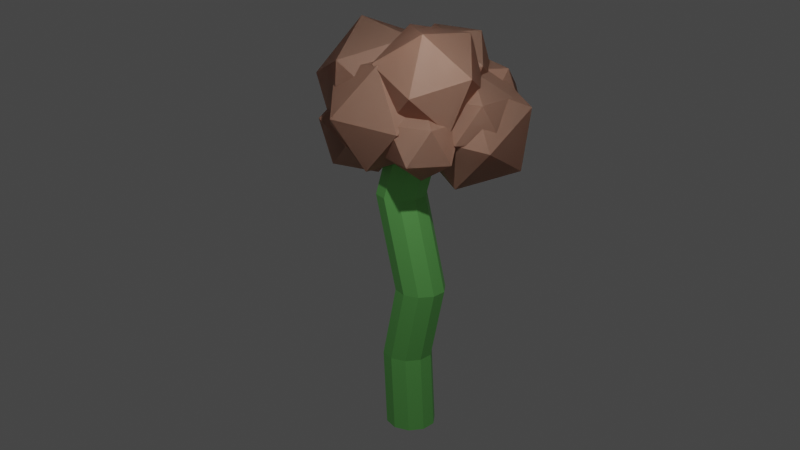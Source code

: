 # Source: tree3.blend  (saved by Blender 3.6.11; exported with 4.5.12 LTS)
import bpy
from mathutils import Matrix  # noqa: F401  (used for matrix-valued properties, if any)

bpy.ops.wm.read_factory_settings(use_empty=True)
scene = bpy.context.scene
scene.name = 'Scene'

# ---- collections
col_collection = bpy.data.collections.new('Collection'); scene.collection.children.link(col_collection)

# ---- materials (node trees are filled in below, after node groups)
mat_material_001 = bpy.data.materials.new('Material.001')
mat_material_001.use_transparent_shadow = False
mat_material_002 = bpy.data.materials.new('Material.002')
mat_material_002.use_transparent_shadow = False

# ---- material node trees
mat_material_001.use_nodes = True; mat_material_001.node_tree.nodes.clear()
_N = mat_material_001.node_tree.nodes; _L = mat_material_001.node_tree.links
n0 = _N.new('ShaderNodeBsdfPrincipled'); n0.name = 'Principled BSDF'; n0.location = (10, 300)
n0.distribution = 'GGX'
n0.subsurface_method = 'RANDOM_WALK_SKIN'
n0.inputs[0].default_value = (0.2513, 0.8, 0.194, 1.0)
n0.inputs[3].default_value = 1.45
n0.inputs[27].default_value = (0.0, 0.0, 0.0, 1.0)
n0.inputs[28].default_value = 1.0
n1 = _N.new('ShaderNodeOutputMaterial'); n1.name = 'Material Output'; n1.location = (300, 300)
_L.new(n0.outputs[0], n1.inputs[0])
n1.is_active_output = True
mat_material_002.use_nodes = True; mat_material_002.node_tree.nodes.clear()
_N = mat_material_002.node_tree.nodes; _L = mat_material_002.node_tree.links
n0 = _N.new('ShaderNodeBsdfPrincipled'); n0.name = 'Principled BSDF'; n0.location = (10, 300)
n0.distribution = 'GGX'
n0.subsurface_method = 'RANDOM_WALK_SKIN'
n0.inputs[0].default_value = (0.8, 0.4906, 0.3606, 1.0)
n0.inputs[3].default_value = 1.45
n0.inputs[27].default_value = (0.0, 0.0, 0.0, 1.0)
n0.inputs[28].default_value = 1.0
n1 = _N.new('ShaderNodeOutputMaterial'); n1.name = 'Material Output'; n1.location = (300, 300)
_L.new(n0.outputs[0], n1.inputs[0])
n1.is_active_output = True

# ---- world
world_world = bpy.data.worlds.new('World'); scene.world = world_world
world_world.use_nodes = True; world_world.node_tree.nodes.clear()
_N = world_world.node_tree.nodes; _L = world_world.node_tree.links
n0 = _N.new('ShaderNodeOutputWorld'); n0.name = 'World Output'; n0.location = (300, 300)
n1 = _N.new('ShaderNodeBackground'); n1.name = 'Background'; n1.location = (10, 300)
n1.inputs[0].default_value = (0.05088, 0.05088, 0.05088, 1.0)
_L.new(n1.outputs[0], n0.inputs[0])
n0.is_active_output = True
world_world.color = (0.05088, 0.05088, 0.05088)
world_world.use_sun_shadow = False
world_world.sun_shadow_jitter_overblur = 0.0

# ---- cameras
cam_camera = bpy.data.cameras.new('Camera')
cam_camera.clip_end = 100.0
cam_camera.ortho_scale = 7.314

# ---- lights
light_light = bpy.data.lights.new('Light', 'POINT')
light_light.transmission_factor = 0.0
light_light.energy = 1000.0
light_light.shadow_soft_size = 0.1
light_light.shadow_maximum_resolution = 0.006
light_light.use_absolute_resolution = True

# ---- meshes
me_cylinder = bpy.data.meshes.new('Cylinder')
me_cylinder.from_pydata([(-0.2041, 0.8283, -12.69), (-0.2041, 0.8283, -0.7957), (0.3837, 0.6374, -12.69), (0.3837, 0.6374, -0.7957), (0.747, 0.1374, -12.69), (0.747, 0.1374, -0.7957), (0.747, -0.4807, -12.69), (0.747, -0.4807, -0.7957), (0.3837, -0.9807, -12.69), (0.3837, -0.9807, -0.7957), (-0.2041, -1.172, -12.69), (-0.2041, -1.172, -0.7957), (-0.7919, -0.9807, -12.69), (-0.7919, -0.9807, -0.7957), (-1.155, -0.4807, -12.69), (-1.155, -0.4807, -0.7957), (-1.155, 0.1374, -12.69), (-1.155, 0.1374, -0.7957), (-0.7919, 0.6374, -12.69), (-0.7919, 0.6374, -0.7957), (-0.4044, 1.152, -9.743), (0.1007, 0.7253, -6.77), (-0.7209, 1.043, -2.974), (-0.1332, 0.8525, -2.974), (0.6884, 0.5343, -6.77), (0.1833, 0.9613, -9.743), (0.2301, 0.3525, -2.974), (1.052, 0.03435, -6.77), (0.5466, 0.4613, -9.743), (0.2301, -0.2656, -2.974), (1.052, -0.5837, -6.77), (0.5466, -0.1567, -9.743), (-0.1332, -0.7656, -2.974), (0.6884, -1.084, -6.77), (0.1833, -0.6567, -9.743), (-0.7209, -0.9566, -2.974), (0.1007, -1.275, -6.77), (-0.4044, -0.8477, -9.743), (-1.309, -0.7656, -2.974), (-0.4871, -1.084, -6.77), (-0.9922, -0.6567, -9.743), (-1.672, -0.2656, -2.974), (-0.8504, -0.5837, -6.77), (-1.355, -0.1567, -9.743), (-1.672, 0.3525, -2.974), (-0.8504, 0.03435, -6.77), (-1.355, 0.4613, -9.743), (-1.309, 0.8525, -2.974), (-0.4871, 0.5343, -6.77), (-0.9922, 0.9613, -9.743), (0.1569, -1.69, 1.226), (-0.973, -0.8693, 0.3628), (0.5885, -0.3619, 0.3628), (1.554, -1.69, 0.3628), (0.5885, -3.019, 0.3628), (-0.973, -2.511, 0.3628), (-0.2746, -0.3619, -1.034), (1.287, -0.8693, -1.034), (1.287, -2.511, -1.034), (-0.2746, -3.019, -1.034), (-1.24, -1.69, -1.034), (0.1569, -1.69, -1.897), (1.839, -0.8517, -1.305), (3.056, -1.736, -0.3751), (1.374, -2.282, -0.3751), (0.335, -0.8517, -0.3751), (1.374, 0.5787, -0.3751), (3.056, 0.03232, -0.3751), (2.304, -2.282, 1.129), (0.6222, -1.736, 1.129), (0.6222, 0.03232, 1.129), (2.304, 0.5787, 1.129), (3.343, -0.8517, 1.129), (1.839, -0.8517, 2.058), (1.634, -0.6645, -0.5092), (0.6176, -2.428, 0.5452), (-0.5123, -1.248, -1.063), (0.05601, 0.9629, -0.85), (1.537, 1.149, 0.89), (1.884, -0.9467, 1.752), (-1.589, -1.891, 0.856), (-1.936, 0.2051, -0.006277), (-0.6698, 1.686, 1.201), (0.4601, 0.5063, 2.809), (-0.1083, -1.704, 2.596), (-1.687, -0.0771, 2.255), (2.812, 2.28, -1.339), (3.897, 0.559, -0.2815), (2.12, 0.1181, -1.661), (0.5735, 1.787, -1.38), (1.395, 3.259, 0.1741), (3.449, 2.5, 0.8528), (2.329, -0.9976, 0.3306), (0.275, -0.2387, -0.3481), (-0.1733, 1.702, 0.7862), (1.604, 2.143, 2.166), (3.15, 0.4746, 1.884), (0.9117, -0.01839, 1.843), (0.5378, 0.6899, -0.7303), (-0.5517, -0.184, 0.4603), (-1.239, 1.136, -0.6143), (0.02905, 2.453, -0.7762), (1.5, 1.947, 0.1984), (1.141, 0.3175, 0.9626), (-1.734, 1.039, 1.15), (-1.375, 2.668, 0.3862), (0.3177, 3.17, 0.8885), (1.005, 1.85, 1.963), (-0.2631, 0.533, 2.125), (-0.7718, 2.296, 2.079), (-0.06033, 2.428, -0.1354), (1.082, 0.06404, 0.8767), (-0.6552, -0.04708, -1.334), (-2.696, 1.848, -0.933), (-2.22, 3.131, 1.526), (0.1147, 2.028, 2.644), (-0.8478, -1.977, 0.7046), (-3.182, -0.874, -0.4138), (-4.149, 1.09, 1.354), (-2.412, 1.201, 3.565), (-0.3719, -0.6942, 3.163), (-3.007, -1.274, 2.366), (0.5014, -0.8237, -1.096), (-0.6344, -2.793, 0.082), (-1.896, -1.475, -1.714), (-1.262, 0.9938, -1.476), (0.3927, 1.202, 0.467), (0.7803, -1.139, 1.43), (-3.099, -2.193, 0.4291), (-3.487, 0.1474, -0.5339), (-2.072, 1.802, 0.8141), (-0.8102, 0.4839, 2.61), (-1.445, -1.985, 2.372), (-3.208, -0.1677, 1.992), (1.171, -2.224, 0.03675), (-0.1902, -3.316, 1.524), (-1.049, -1.667, 0.1817), (0.5352, -0.02188, -0.02047), (2.372, -0.6535, 1.197), (1.924, -2.689, 2.151), (-1.667, -1.788, 2.386), (-1.218, 0.2473, 1.432), (0.8957, 0.8738, 2.059), (1.754, -0.7747, 3.401), (0.1703, -2.42, 3.603), (-0.4652, -0.2179, 3.546), (1.625, -0.2968, 0.4861), (0.5311, -1.174, 1.682), (-0.1589, 0.1508, 0.6027), (1.114, 1.473, 0.4401), (2.591, 0.9655, 1.419), (2.23, -0.6707, 2.186), (-0.6558, 0.05341, 2.375), (-0.2955, 1.69, 1.607), (1.404, 2.193, 2.112), (2.094, 0.8682, 3.191), (0.8209, -0.4543, 3.353), (0.31, 1.316, 3.307), (-1.509, -0.8612, -1.896), (-2.607, -1.742, -0.6959), (-3.299, -0.412, -1.779), (-2.021, 0.9152, -1.942), (-0.5394, 0.4057, -0.9598), (-0.9011, -1.236, -0.1898), (-3.798, -0.5097, -0.0005188), (-3.436, 1.132, -0.7706), (-1.731, 1.638, -0.2644), (-1.038, 0.3079, 0.8184), (-2.316, -1.019, 0.9815), (-2.828, 0.7571, 0.9354), (-0.3292, -0.01284, -1.934), (-1.427, -0.8935, -0.7342), (-2.119, 0.4363, -1.817), (-0.8419, 1.764, -1.98), (0.6401, 1.254, -0.9981), (0.2785, -0.3881, -0.2281), (-2.618, 0.3386, -0.03887), (-2.257, 1.981, -0.8089), (-0.551, 2.486, -0.3028), (0.1414, 1.156, 0.7801), (-1.136, -0.171, 0.9432), (-1.649, 1.605, 0.897), (3.776, -0.4253, -1.775), (2.64, -2.395, -0.5976), (1.378, -1.077, -2.394), (2.013, 1.392, -2.156), (3.667, 1.6, -0.2126), (4.055, -0.7404, 0.7505), (0.175, -1.795, -0.2505), (-0.2126, 0.5459, -1.214), (1.202, 2.2, 0.1345), (2.464, 0.8824, 1.931), (1.829, -1.587, 1.693), (0.06631, 0.2308, 1.312), (0.5885, -0.3619, 0.3628), (0.1569, -1.69, 1.226), (-0.973, -0.8693, 0.3628), (-0.973, -2.511, 0.3628), (1.554, -1.69, 0.3628), (0.5885, -3.019, 0.3628), (-1.24, -1.69, -1.034), (-0.2746, -0.3619, -1.034), (1.287, -0.8693, -1.034), (1.287, -2.511, -1.034), (-0.2746, -3.019, -1.034), (0.1569, -1.69, -1.897), (1.374, -2.282, -0.3751), (1.839, -0.8517, -1.305), (3.056, -1.736, -0.3751), (3.056, 0.03232, -0.3751), (0.335, -0.8517, -0.3751), (1.374, 0.5787, -0.3751), (3.343, -0.8517, 1.129), (2.304, -2.282, 1.129), (0.6222, -1.736, 1.129), (0.6222, 0.03232, 1.129), (2.304, 0.5787, 1.129), (1.839, -0.8517, 2.058), (-0.5123, -1.248, -1.063), (1.634, -0.6645, -0.5092), (0.6176, -2.428, 0.5452), (1.884, -0.9467, 1.752), (0.05601, 0.9629, -0.85), (1.537, 1.149, 0.89), (-0.1083, -1.704, 2.596), (-1.589, -1.891, 0.856), (-1.936, 0.2051, -0.006277), (-0.6698, 1.686, 1.201), (0.4601, 0.5063, 2.809), (-1.687, -0.0771, 2.255), (2.12, 0.1181, -1.661), (2.812, 2.28, -1.339), (3.897, 0.559, -0.2815), (3.449, 2.5, 0.8528), (0.5735, 1.787, -1.38), (1.395, 3.259, 0.1741), (3.15, 0.4746, 1.884), (2.329, -0.9976, 0.3306), (0.275, -0.2387, -0.3481), (-0.1733, 1.702, 0.7862), (1.604, 2.143, 2.166), (0.9117, -0.01839, 1.843), (-1.239, 1.136, -0.6143), (0.5378, 0.6899, -0.7303), (-0.5517, -0.184, 0.4603), (1.141, 0.3175, 0.9626), (0.02905, 2.453, -0.7762), (1.5, 1.947, 0.1984), (-0.2631, 0.533, 2.125), (-1.734, 1.039, 1.15), (-1.375, 2.668, 0.3862), (0.3177, 3.17, 0.8885), (1.005, 1.85, 1.963), (-0.7718, 2.296, 2.079), (-0.6552, -0.04708, -1.334), (-0.06033, 2.428, -0.1354), (1.082, 0.06404, 0.8767), (0.1147, 2.028, 2.644), (-2.696, 1.848, -0.933), (-2.22, 3.131, 1.526), (-0.3719, -0.6942, 3.163), (-0.8478, -1.977, 0.7046), (-3.182, -0.874, -0.4138), (-4.149, 1.09, 1.354), (-2.412, 1.201, 3.565), (-3.007, -1.274, 2.366), (-1.896, -1.475, -1.714), (0.5014, -0.8237, -1.096), (-0.6344, -2.793, 0.082), (0.7803, -1.139, 1.43), (-1.262, 0.9938, -1.476), (0.3927, 1.202, 0.467), (-1.445, -1.985, 2.372), (-3.099, -2.193, 0.4291), (-3.487, 0.1474, -0.5339), (-2.072, 1.802, 0.8141), (-0.8102, 0.4839, 2.61), (-3.208, -0.1677, 1.992), (-1.049, -1.667, 0.1817), (1.171, -2.224, 0.03675), (-0.1902, -3.316, 1.524), (1.924, -2.689, 2.151), (0.5352, -0.02188, -0.02047), (2.372, -0.6535, 1.197), (0.1703, -2.42, 3.603), (-1.667, -1.788, 2.386), (-1.218, 0.2473, 1.432), (0.8957, 0.8738, 2.059), (1.754, -0.7747, 3.401), (-0.4652, -0.2179, 3.546), (-0.1589, 0.1508, 0.6027), (1.625, -0.2968, 0.4861), (0.5311, -1.174, 1.682), (2.23, -0.6707, 2.186), (1.114, 1.473, 0.4401), (2.591, 0.9655, 1.419), (0.8209, -0.4543, 3.353), (-0.6558, 0.05341, 2.375), (-0.2955, 1.69, 1.607), (1.404, 2.193, 2.112), (2.094, 0.8682, 3.191), (0.31, 1.316, 3.307), (-3.299, -0.412, -1.779), (-1.509, -0.8612, -1.896), (-2.607, -1.742, -0.6959), (-0.9011, -1.236, -0.1898), (-2.021, 0.9152, -1.942), (-0.5394, 0.4057, -0.9598), (-2.316, -1.019, 0.9815), (-3.798, -0.5097, -0.0005188), (-3.436, 1.132, -0.7706), (-1.731, 1.638, -0.2644), (-1.038, 0.3079, 0.8184), (-2.828, 0.7571, 0.9354), (-2.119, 0.4363, -1.817), (-0.3292, -0.01284, -1.934), (-1.427, -0.8935, -0.7342), (0.2785, -0.3881, -0.2281), (-0.8419, 1.764, -1.98), (0.6401, 1.254, -0.9981), (-1.136, -0.171, 0.9432), (-2.618, 0.3386, -0.03887), (-2.257, 1.981, -0.8089), (-0.551, 2.486, -0.3028), (0.1414, 1.156, 0.7801), (-1.649, 1.605, 0.897), (1.378, -1.077, -2.394), (3.776, -0.4253, -1.775), (2.64, -2.395, -0.5976), (4.055, -0.7404, 0.7505), (2.013, 1.392, -2.156), (3.667, 1.6, -0.2126), (1.829, -1.587, 1.693), (0.175, -1.795, -0.2505), (-0.2126, 0.5459, -1.214), (1.202, 2.2, 0.1345), (2.464, 0.8824, 1.931), (0.06631, 0.2308, 1.312)], [], [(22, 1, 3, 23), (23, 3, 5, 26), (26, 5, 7, 29), (29, 7, 9, 32), (32, 9, 11, 35), (35, 11, 13, 38), (38, 13, 15, 41), (41, 15, 17, 44), (3, 1, 19, 17, 15, 13, 11, 9, 7, 5), (44, 17, 19, 47), (47, 19, 1, 22), (0, 2, 4, 6, 8, 10, 12, 14, 16, 18), (18, 49, 20, 0), (49, 48, 21, 20), (48, 47, 22, 21), (16, 46, 49, 18), (46, 45, 48, 49), (45, 44, 47, 48), (14, 43, 46, 16), (43, 42, 45, 46), (42, 41, 44, 45), (12, 40, 43, 14), (40, 39, 42, 43), (39, 38, 41, 42), (10, 37, 40, 12), (37, 36, 39, 40), (36, 35, 38, 39), (8, 34, 37, 10), (34, 33, 36, 37), (33, 32, 35, 36), (6, 31, 34, 8), (31, 30, 33, 34), (30, 29, 32, 33), (4, 28, 31, 6), (28, 27, 30, 31), (27, 26, 29, 30), (2, 25, 28, 4), (25, 24, 27, 28), (24, 23, 26, 27), (0, 20, 25, 2), (20, 21, 24, 25), (21, 22, 23, 24), (50, 52, 51), (51, 55, 50), (50, 53, 52), (50, 54, 53), (50, 55, 54), (51, 60, 55), (52, 56, 51), (53, 57, 52), (54, 58, 53), (55, 59, 54), (51, 56, 60), (52, 57, 56), (53, 58, 57), (54, 59, 58), (55, 60, 59), (56, 61, 60), (57, 61, 56), (58, 61, 57), (59, 61, 58), (60, 61, 59), (62, 64, 63), (63, 67, 62), (62, 65, 64), (62, 66, 65), (62, 67, 66), (63, 72, 67), (64, 68, 63), (65, 69, 64), (66, 70, 65), (67, 71, 66), (63, 68, 72), (64, 69, 68), (65, 70, 69), (66, 71, 70), (67, 72, 71), (68, 73, 72), (69, 73, 68), (70, 73, 69), (71, 73, 70), (72, 73, 71), (74, 76, 75), (75, 79, 74), (74, 77, 76), (74, 78, 77), (74, 79, 78), (75, 84, 79), (76, 80, 75), (77, 81, 76), (78, 82, 77), (79, 83, 78), (75, 80, 84), (76, 81, 80), (77, 82, 81), (78, 83, 82), (79, 84, 83), (80, 85, 84), (81, 85, 80), (82, 85, 81), (83, 85, 82), (84, 85, 83), (86, 88, 87), (87, 91, 86), (86, 89, 88), (86, 90, 89), (86, 91, 90), (87, 96, 91), (88, 92, 87), (89, 93, 88), (90, 94, 89), (91, 95, 90), (87, 92, 96), (88, 93, 92), (89, 94, 93), (90, 95, 94), (91, 96, 95), (92, 97, 96), (93, 97, 92), (94, 97, 93), (95, 97, 94), (96, 97, 95), (98, 100, 99), (99, 103, 98), (98, 101, 100), (98, 102, 101), (98, 103, 102), (99, 108, 103), (100, 104, 99), (101, 105, 100), (102, 106, 101), (103, 107, 102), (99, 104, 108), (100, 105, 104), (101, 106, 105), (102, 107, 106), (103, 108, 107), (104, 109, 108), (105, 109, 104), (106, 109, 105), (107, 109, 106), (108, 109, 107), (110, 112, 111), (111, 115, 110), (110, 113, 112), (110, 114, 113), (110, 115, 114), (111, 120, 115), (112, 116, 111), (113, 117, 112), (114, 118, 113), (115, 119, 114), (111, 116, 120), (112, 117, 116), (113, 118, 117), (114, 119, 118), (115, 120, 119), (116, 121, 120), (117, 121, 116), (118, 121, 117), (119, 121, 118), (120, 121, 119), (122, 124, 123), (123, 127, 122), (122, 125, 124), (122, 126, 125), (122, 127, 126), (123, 132, 127), (124, 128, 123), (125, 129, 124), (126, 130, 125), (127, 131, 126), (123, 128, 132), (124, 129, 128), (125, 130, 129), (126, 131, 130), (127, 132, 131), (128, 133, 132), (129, 133, 128), (130, 133, 129), (131, 133, 130), (132, 133, 131), (134, 136, 135), (135, 139, 134), (134, 137, 136), (134, 138, 137), (134, 139, 138), (135, 144, 139), (136, 140, 135), (137, 141, 136), (138, 142, 137), (139, 143, 138), (135, 140, 144), (136, 141, 140), (137, 142, 141), (138, 143, 142), (139, 144, 143), (140, 145, 144), (141, 145, 140), (142, 145, 141), (143, 145, 142), (144, 145, 143), (146, 148, 147), (147, 151, 146), (146, 149, 148), (146, 150, 149), (146, 151, 150), (147, 156, 151), (148, 152, 147), (149, 153, 148), (150, 154, 149), (151, 155, 150), (147, 152, 156), (148, 153, 152), (149, 154, 153), (150, 155, 154), (151, 156, 155), (152, 157, 156), (153, 157, 152), (154, 157, 153), (155, 157, 154), (156, 157, 155), (158, 160, 159), (159, 163, 158), (158, 161, 160), (158, 162, 161), (158, 163, 162), (159, 168, 163), (160, 164, 159), (161, 165, 160), (162, 166, 161), (163, 167, 162), (159, 164, 168), (160, 165, 164), (161, 166, 165), (162, 167, 166), (163, 168, 167), (164, 169, 168), (165, 169, 164), (166, 169, 165), (167, 169, 166), (168, 169, 167), (170, 172, 171), (171, 175, 170), (170, 173, 172), (170, 174, 173), (170, 175, 174), (171, 180, 175), (172, 176, 171), (173, 177, 172), (174, 178, 173), (175, 179, 174), (171, 176, 180), (172, 177, 176), (173, 178, 177), (174, 179, 178), (175, 180, 179), (176, 181, 180), (177, 181, 176), (178, 181, 177), (179, 181, 178), (180, 181, 179), (182, 184, 183), (183, 187, 182), (182, 185, 184), (182, 186, 185), (182, 187, 186), (183, 192, 187), (184, 188, 183), (185, 189, 184), (186, 190, 185), (187, 191, 186), (183, 188, 192), (184, 189, 188), (185, 190, 189), (186, 191, 190), (187, 192, 191), (188, 193, 192), (189, 193, 188), (190, 193, 189), (191, 193, 190), (192, 193, 191), (195, 196, 194), (196, 195, 197), (195, 194, 198), (195, 198, 199), (195, 199, 197), (196, 197, 200), (194, 196, 201), (198, 194, 202), (199, 198, 203), (197, 199, 204), (196, 200, 201), (194, 201, 202), (198, 202, 203), (199, 203, 204), (197, 204, 200), (201, 200, 205), (202, 201, 205), (203, 202, 205), (204, 203, 205), (200, 204, 205), (207, 208, 206), (208, 207, 209), (207, 206, 210), (207, 210, 211), (207, 211, 209), (208, 209, 212), (206, 208, 213), (210, 206, 214), (211, 210, 215), (209, 211, 216), (208, 212, 213), (206, 213, 214), (210, 214, 215), (211, 215, 216), (209, 216, 212), (213, 212, 217), (214, 213, 217), (215, 214, 217), (216, 215, 217), (212, 216, 217), (219, 220, 218), (220, 219, 221), (219, 218, 222), (219, 222, 223), (219, 223, 221), (220, 221, 224), (218, 220, 225), (222, 218, 226), (223, 222, 227), (221, 223, 228), (220, 224, 225), (218, 225, 226), (222, 226, 227), (223, 227, 228), (221, 228, 224), (225, 224, 229), (226, 225, 229), (227, 226, 229), (228, 227, 229), (224, 228, 229), (231, 232, 230), (232, 231, 233), (231, 230, 234), (231, 234, 235), (231, 235, 233), (232, 233, 236), (230, 232, 237), (234, 230, 238), (235, 234, 239), (233, 235, 240), (232, 236, 237), (230, 237, 238), (234, 238, 239), (235, 239, 240), (233, 240, 236), (237, 236, 241), (238, 237, 241), (239, 238, 241), (240, 239, 241), (236, 240, 241), (243, 244, 242), (244, 243, 245), (243, 242, 246), (243, 246, 247), (243, 247, 245), (244, 245, 248), (242, 244, 249), (246, 242, 250), (247, 246, 251), (245, 247, 252), (244, 248, 249), (242, 249, 250), (246, 250, 251), (247, 251, 252), (245, 252, 248), (249, 248, 253), (250, 249, 253), (251, 250, 253), (252, 251, 253), (248, 252, 253), (255, 256, 254), (256, 255, 257), (255, 254, 258), (255, 258, 259), (255, 259, 257), (256, 257, 260), (254, 256, 261), (258, 254, 262), (259, 258, 263), (257, 259, 264), (256, 260, 261), (254, 261, 262), (258, 262, 263), (259, 263, 264), (257, 264, 260), (261, 260, 265), (262, 261, 265), (263, 262, 265), (264, 263, 265), (260, 264, 265), (267, 268, 266), (268, 267, 269), (267, 266, 270), (267, 270, 271), (267, 271, 269), (268, 269, 272), (266, 268, 273), (270, 266, 274), (271, 270, 275), (269, 271, 276), (268, 272, 273), (266, 273, 274), (270, 274, 275), (271, 275, 276), (269, 276, 272), (273, 272, 277), (274, 273, 277), (275, 274, 277), (276, 275, 277), (272, 276, 277), (279, 280, 278), (280, 279, 281), (279, 278, 282), (279, 282, 283), (279, 283, 281), (280, 281, 284), (278, 280, 285), (282, 278, 286), (283, 282, 287), (281, 283, 288), (280, 284, 285), (278, 285, 286), (282, 286, 287), (283, 287, 288), (281, 288, 284), (285, 284, 289), (286, 285, 289), (287, 286, 289), (288, 287, 289), (284, 288, 289), (291, 292, 290), (292, 291, 293), (291, 290, 294), (291, 294, 295), (291, 295, 293), (292, 293, 296), (290, 292, 297), (294, 290, 298), (295, 294, 299), (293, 295, 300), (292, 296, 297), (290, 297, 298), (294, 298, 299), (295, 299, 300), (293, 300, 296), (297, 296, 301), (298, 297, 301), (299, 298, 301), (300, 299, 301), (296, 300, 301), (303, 304, 302), (304, 303, 305), (303, 302, 306), (303, 306, 307), (303, 307, 305), (304, 305, 308), (302, 304, 309), (306, 302, 310), (307, 306, 311), (305, 307, 312), (304, 308, 309), (302, 309, 310), (306, 310, 311), (307, 311, 312), (305, 312, 308), (309, 308, 313), (310, 309, 313), (311, 310, 313), (312, 311, 313), (308, 312, 313), (315, 316, 314), (316, 315, 317), (315, 314, 318), (315, 318, 319), (315, 319, 317), (316, 317, 320), (314, 316, 321), (318, 314, 322), (319, 318, 323), (317, 319, 324), (316, 320, 321), (314, 321, 322), (318, 322, 323), (319, 323, 324), (317, 324, 320), (321, 320, 325), (322, 321, 325), (323, 322, 325), (324, 323, 325), (320, 324, 325), (327, 328, 326), (328, 327, 329), (327, 326, 330), (327, 330, 331), (327, 331, 329), (328, 329, 332), (326, 328, 333), (330, 326, 334), (331, 330, 335), (329, 331, 336), (328, 332, 333), (326, 333, 334), (330, 334, 335), (331, 335, 336), (329, 336, 332), (333, 332, 337), (334, 333, 337), (335, 334, 337), (336, 335, 337), (332, 336, 337)])
me_cylinder.polygons.foreach_set('material_index', [0, 0, 0, 0, 0, 0, 0, 0, 0, 0, 0, 0, 0, 0, 0, 0, 0, 0, 0, 0, 0, 0, 0, 0, 0, 0, 0, 0, 0, 0, 0, 0, 0, 0, 0, 0, 0, 0, 0, 0, 0, 0, 1, 1, 1, 1, 1, 1, 1, 1, 1, 1, 1, 1, 1, 1, 1, 1, 1, 1, 1, 1, 1, 1, 1, 1, 1, 1, 1, 1, 1, 1, 1, 1, 1, 1, 1, 1, 1, 1, 1, 1, 1, 1, 1, 1, 1, 1, 1, 1, 1, 1, 1, 1, 1, 1, 1, 1, 1, 1, 1, 1, 1, 1, 1, 1, 1, 1, 1, 1, 1, 1, 1, 1, 1, 1, 1, 1, 1, 1, 1, 1, 1, 1, 1, 1, 1, 1, 1, 1, 1, 1, 1, 1, 1, 1, 1, 1, 1, 1, 1, 1, 1, 1, 1, 1, 1, 1, 1, 1, 1, 1, 1, 1, 1, 1, 1, 1, 1, 1, 1, 1, 1, 1, 1, 1, 1, 1, 1, 1, 1, 1, 1, 1, 1, 1, 1, 1, 1, 1, 1, 1, 1, 1, 1, 1, 1, 1, 1, 1, 1, 1, 1, 1, 1, 1, 1, 1, 1, 1, 1, 1, 1, 1, 1, 1, 1, 1, 1, 1, 1, 1, 1, 1, 1, 1, 1, 1, 1, 1, 1, 1, 1, 1, 1, 1, 1, 1, 1, 1, 1, 1, 1, 1, 1, 1, 1, 1, 1, 1, 1, 1, 1, 1, 1, 1, 1, 1, 1, 1, 1, 1, 1, 1, 1, 1, 1, 1, 1, 1, 1, 1, 1, 1, 1, 1, 1, 1, 1, 1, 1, 1, 1, 1, 1, 1, 1, 1, 1, 1, 1, 1, 1, 1, 1, 1, 1, 1, 1, 1, 1, 1, 1, 1, 1, 1, 1, 1, 1, 1, 1, 1, 1, 1, 1, 1, 1, 1, 1, 1, 1, 1, 1, 1, 1, 1, 1, 1, 1, 1, 1, 1, 1, 1, 1, 1, 1, 1, 1, 1, 1, 1, 1, 1, 1, 1, 1, 1, 1, 1, 1, 1, 1, 1, 1, 1, 1, 1, 1, 1, 1, 1, 1, 1, 1, 1, 1, 1, 1, 1, 1, 1, 1, 1, 1, 1, 1, 1, 1, 1, 1, 1, 1, 1, 1, 1, 1, 1, 1, 1, 1, 1, 1, 1, 1, 1, 1, 1, 1, 1, 1, 1, 1, 1, 1, 1, 1, 1, 1, 1, 1, 1, 1, 1, 1, 1, 1, 1, 1, 1, 1, 1, 1, 1, 1, 1, 1, 1, 1, 1, 1, 1, 1, 1, 1, 1, 1, 1, 1, 1, 1, 1, 1, 1, 1, 1, 1, 1, 1, 1, 1, 1, 1, 1, 1, 1, 1, 1, 1, 1, 1, 1, 1, 1, 1, 1, 1, 1, 1, 1, 1, 1, 1, 1, 1, 1, 1, 1, 1, 1, 1, 1, 1, 1, 1, 1, 1, 1, 1, 1, 1, 1, 1, 1, 1, 1, 1, 1, 1, 1, 1, 1, 1, 1, 1, 1, 1, 1, 1, 1, 1, 1, 1, 1, 1, 1, 1, 1, 1, 1, 1, 1, 1, 1, 1, 1, 1, 1, 1, 1, 1, 1])
_uv = me_cylinder.uv_layers.new(name='UVMap')
_uv.uv.foreach_set('vector', [1.0, 0.8737, 1.0, 1.0, 0.9, 1.0, 0.9, 0.8737, 0.9, 0.8737, 0.9, 1.0, 0.8, 1.0, 0.8, 0.8737, 0.8, 0.8737, 0.8, 1.0, 0.7, 1.0, 0.7, 0.8737, 0.7, 0.8737, 0.7, 1.0, 0.6, 1.0, 0.6, 0.8737, 0.6, 0.8737, 0.6, 1.0, 0.5, 1.0, 0.5, 0.8737, 0.5, 0.8737, 0.5, 1.0, 0.4, 1.0, 0.4, 0.8737, 0.4, 0.8737, 0.4, 1.0, 0.3, 1.0, 0.3, 0.8737, 0.3, 0.8737, 0.3, 1.0, 0.2, 1.0, 0.2, 0.8737, 0.3911, 0.4442, 0.25, 0.49, 0.1089, 0.4442, 0.02175, 0.3242, 0.02175, 0.1758, 0.1089, 0.05584, 0.25, 0.01, 0.3911, 0.05584, 0.4783, 0.1758, 0.4783, 0.3242, 0.2, 0.8737, 0.2, 1.0, 0.1, 1.0, 0.1, 0.8737, 0.1, 0.8737, 0.1, 1.0, -7.451e-08, 1.0, -7.451e-08, 0.8737, 0.75, 0.49, 0.8911, 0.4442, 0.9783, 0.3242, 0.9783, 0.1758, 0.8911, 0.05584, 0.75, 0.01, 0.6089, 0.05584, 0.5217, 0.1758, 0.5217, 0.3242, 0.6089, 0.4442, 0.1, 0.5, 0.1, 0.6237, -7.451e-08, 0.6237, -7.451e-08, 0.5, 0.1, 0.6237, 0.1, 0.7487, -7.451e-08, 0.7487, -7.451e-08, 0.6237, 0.1, 0.7487, 0.1, 0.8737, -7.451e-08, 0.8737, -7.451e-08, 0.7487, 0.2, 0.5, 0.2, 0.6237, 0.1, 0.6237, 0.1, 0.5, 0.2, 0.6237, 0.2, 0.7487, 0.1, 0.7487, 0.1, 0.6237, 0.2, 0.7487, 0.2, 0.8737, 0.1, 0.8737, 0.1, 0.7487, 0.3, 0.5, 0.3, 0.6237, 0.2, 0.6237, 0.2, 0.5, 0.3, 0.6237, 0.3, 0.7487, 0.2, 0.7487, 0.2, 0.6237, 0.3, 0.7487, 0.3, 0.8737, 0.2, 0.8737, 0.2, 0.7487, 0.4, 0.5, 0.4, 0.6237, 0.3, 0.6237, 0.3, 0.5, 0.4, 0.6237, 0.4, 0.7487, 0.3, 0.7487, 0.3, 0.6237, 0.4, 0.7487, 0.4, 0.8737, 0.3, 0.8737, 0.3, 0.7487, 0.5, 0.5, 0.5, 0.6237, 0.4, 0.6237, 0.4, 0.5, 0.5, 0.6237, 0.5, 0.7487, 0.4, 0.7487, 0.4, 0.6237, 0.5, 0.7487, 0.5, 0.8737, 0.4, 0.8737, 0.4, 0.7487, 0.6, 0.5, 0.6, 0.6237, 0.5, 0.6237, 0.5, 0.5, 0.6, 0.6237, 0.6, 0.7487, 0.5, 0.7487, 0.5, 0.6237, 0.6, 0.7487, 0.6, 0.8737, 0.5, 0.8737, 0.5, 0.7487, 0.7, 0.5, 0.7, 0.6237, 0.6, 0.6237, 0.6, 0.5, 0.7, 0.6237, 0.7, 0.7487, 0.6, 0.7487, 0.6, 0.6237, 0.7, 0.7487, 0.7, 0.8737, 0.6, 0.8737, 0.6, 0.7487, 0.8, 0.5, 0.8, 0.6237, 0.7, 0.6237, 0.7, 0.5, 0.8, 0.6237, 0.8, 0.7487, 0.7, 0.7487, 0.7, 0.6237, 0.8, 0.7487, 0.8, 0.8737, 0.7, 0.8737, 0.7, 0.7487, 0.9, 0.5, 0.9, 0.6237, 0.8, 0.6237, 0.8, 0.5, 0.9, 0.6237, 0.9, 0.7487, 0.8, 0.7487, 0.8, 0.6237, 0.9, 0.7487, 0.9, 0.8737, 0.8, 0.8737, 0.8, 0.7487, 1.0, 0.5, 1.0, 0.6237, 0.9, 0.6237, 0.9, 0.5, 1.0, 0.6237, 1.0, 0.7487, 0.9, 0.7487, 0.9, 0.6237, 1.0, 0.7487, 1.0, 0.8737, 0.9, 0.8737, 0.9, 0.7487, 0.1818, 0.0, 0.09091, 0.1575, 0.2727, 0.1575, 0.2727, 0.1575, 0.4545, 0.1575, 0.3636, 0.0, 0.9091, 0.0, 0.8182, 0.1575, 1.0, 0.1575, 0.7273, 0.0, 0.6364, 0.1575, 0.8182, 0.1575, 0.5455, 0.0, 0.4545, 0.1575, 0.6364, 0.1575, 0.2727, 0.1575, 0.3636, 0.3149, 0.4545, 0.1575, 0.09091, 0.1575, 0.1818, 0.3149, 0.2727, 0.1575, 0.8182, 0.1575, 0.9091, 0.3149, 1.0, 0.1575, 0.6364, 0.1575, 0.7273, 0.3149, 0.8182, 0.1575, 0.4545, 0.1575, 0.5455, 0.3149, 0.6364, 0.1575, 0.2727, 0.1575, 0.1818, 0.3149, 0.3636, 0.3149, 0.09091, 0.1575, 0.0, 0.3149, 0.1818, 0.3149, 0.8182, 0.1575, 0.7273, 0.3149, 0.9091, 0.3149, 0.6364, 0.1575, 0.5455, 0.3149, 0.7273, 0.3149, 0.4545, 0.1575, 0.3636, 0.3149, 0.5455, 0.3149, 0.1818, 0.3149, 0.2727, 0.4724, 0.3636, 0.3149, 0.0, 0.3149, 0.09091, 0.4724, 0.1818, 0.3149, 0.7273, 0.3149, 0.8182, 0.4724, 0.9091, 0.3149, 0.5455, 0.3149, 0.6364, 0.4724, 0.7273, 0.3149, 0.3636, 0.3149, 0.4545, 0.4724, 0.5455, 0.3149, 0.1818, 0.0, 0.09091, 0.1575, 0.2727, 0.1575, 0.2727, 0.1575, 0.4545, 0.1575, 0.3636, 0.0, 0.9091, 0.0, 0.8182, 0.1575, 1.0, 0.1575, 0.7273, 0.0, 0.6364, 0.1575, 0.8182, 0.1575, 0.5455, 0.0, 0.4545, 0.1575, 0.6364, 0.1575, 0.2727, 0.1575, 0.3636, 0.3149, 0.4545, 0.1575, 0.09091, 0.1575, 0.1818, 0.3149, 0.2727, 0.1575, 0.8182, 0.1575, 0.9091, 0.3149, 1.0, 0.1575, 0.6364, 0.1575, 0.7273, 0.3149, 0.8182, 0.1575, 0.4545, 0.1575, 0.5455, 0.3149, 0.6364, 0.1575, 0.2727, 0.1575, 0.1818, 0.3149, 0.3636, 0.3149, 0.09091, 0.1575, 0.0, 0.3149, 0.1818, 0.3149, 0.8182, 0.1575, 0.7273, 0.3149, 0.9091, 0.3149, 0.6364, 0.1575, 0.5455, 0.3149, 0.7273, 0.3149, 0.4545, 0.1575, 0.3636, 0.3149, 0.5455, 0.3149, 0.1818, 0.3149, 0.2727, 0.4724, 0.3636, 0.3149, 0.0, 0.3149, 0.09091, 0.4724, 0.1818, 0.3149, 0.7273, 0.3149, 0.8182, 0.4724, 0.9091, 0.3149, 0.5455, 0.3149, 0.6364, 0.4724, 0.7273, 0.3149, 0.3636, 0.3149, 0.4545, 0.4724, 0.5455, 0.3149, 0.1818, 0.0, 0.09091, 0.1575, 0.2727, 0.1575, 0.2727, 0.1575, 0.4545, 0.1575, 0.3636, 0.0, 0.9091, 0.0, 0.8182, 0.1575, 1.0, 0.1575, 0.7273, 0.0, 0.6364, 0.1575, 0.8182, 0.1575, 0.5455, 0.0, 0.4545, 0.1575, 0.6364, 0.1575, 0.2727, 0.1575, 0.3636, 0.3149, 0.4545, 0.1575, 0.09091, 0.1575, 0.1818, 0.3149, 0.2727, 0.1575, 0.8182, 0.1575, 0.9091, 0.3149, 1.0, 0.1575, 0.6364, 0.1575, 0.7273, 0.3149, 0.8182, 0.1575, 0.4545, 0.1575, 0.5455, 0.3149, 0.6364, 0.1575, 0.2727, 0.1575, 0.1818, 0.3149, 0.3636, 0.3149, 0.09091, 0.1575, 0.0, 0.3149, 0.1818, 0.3149, 0.8182, 0.1575, 0.7273, 0.3149, 0.9091, 0.3149, 0.6364, 0.1575, 0.5455, 0.3149, 0.7273, 0.3149, 0.4545, 0.1575, 0.3636, 0.3149, 0.5455, 0.3149, 0.1818, 0.3149, 0.2727, 0.4724, 0.3636, 0.3149, 0.0, 0.3149, 0.09091, 0.4724, 0.1818, 0.3149, 0.7273, 0.3149, 0.8182, 0.4724, 0.9091, 0.3149, 0.5455, 0.3149, 0.6364, 0.4724, 0.7273, 0.3149, 0.3636, 0.3149, 0.4545, 0.4724, 0.5455, 0.3149, 0.1818, 0.0, 0.09091, 0.1575, 0.2727, 0.1575, 0.2727, 0.1575, 0.4545, 0.1575, 0.3636, 0.0, 0.9091, 0.0, 0.8182, 0.1575, 1.0, 0.1575, 0.7273, 0.0, 0.6364, 0.1575, 0.8182, 0.1575, 0.5455, 0.0, 0.4545, 0.1575, 0.6364, 0.1575, 0.2727, 0.1575, 0.3636, 0.3149, 0.4545, 0.1575, 0.09091, 0.1575, 0.1818, 0.3149, 0.2727, 0.1575, 0.8182, 0.1575, 0.9091, 0.3149, 1.0, 0.1575, 0.6364, 0.1575, 0.7273, 0.3149, 0.8182, 0.1575, 0.4545, 0.1575, 0.5455, 0.3149, 0.6364, 0.1575, 0.2727, 0.1575, 0.1818, 0.3149, 0.3636, 0.3149, 0.09091, 0.1575, 0.0, 0.3149, 0.1818, 0.3149, 0.8182, 0.1575, 0.7273, 0.3149, 0.9091, 0.3149, 0.6364, 0.1575, 0.5455, 0.3149, 0.7273, 0.3149, 0.4545, 0.1575, 0.3636, 0.3149, 0.5455, 0.3149, 0.1818, 0.3149, 0.2727, 0.4724, 0.3636, 0.3149, 0.0, 0.3149, 0.09091, 0.4724, 0.1818, 0.3149, 0.7273, 0.3149, 0.8182, 0.4724, 0.9091, 0.3149, 0.5455, 0.3149, 0.6364, 0.4724, 0.7273, 0.3149, 0.3636, 0.3149, 0.4545, 0.4724, 0.5455, 0.3149, 0.1818, 0.0, 0.09091, 0.1575, 0.2727, 0.1575, 0.2727, 0.1575, 0.4545, 0.1575, 0.3636, 0.0, 0.9091, 0.0, 0.8182, 0.1575, 1.0, 0.1575, 0.7273, 0.0, 0.6364, 0.1575, 0.8182, 0.1575, 0.5455, 0.0, 0.4545, 0.1575, 0.6364, 0.1575, 0.2727, 0.1575, 0.3636, 0.3149, 0.4545, 0.1575, 0.09091, 0.1575, 0.1818, 0.3149, 0.2727, 0.1575, 0.8182, 0.1575, 0.9091, 0.3149, 1.0, 0.1575, 0.6364, 0.1575, 0.7273, 0.3149, 0.8182, 0.1575, 0.4545, 0.1575, 0.5455, 0.3149, 0.6364, 0.1575, 0.2727, 0.1575, 0.1818, 0.3149, 0.3636, 0.3149, 0.09091, 0.1575, 0.0, 0.3149, 0.1818, 0.3149, 0.8182, 0.1575, 0.7273, 0.3149, 0.9091, 0.3149, 0.6364, 0.1575, 0.5455, 0.3149, 0.7273, 0.3149, 0.4545, 0.1575, 0.3636, 0.3149, 0.5455, 0.3149, 0.1818, 0.3149, 0.2727, 0.4724, 0.3636, 0.3149, 0.0, 0.3149, 0.09091, 0.4724, 0.1818, 0.3149, 0.7273, 0.3149, 0.8182, 0.4724, 0.9091, 0.3149, 0.5455, 0.3149, 0.6364, 0.4724, 0.7273, 0.3149, 0.3636, 0.3149, 0.4545, 0.4724, 0.5455, 0.3149, 0.1818, 0.0, 0.09091, 0.1575, 0.2727, 0.1575, 0.2727, 0.1575, 0.4545, 0.1575, 0.3636, 0.0, 0.9091, 0.0, 0.8182, 0.1575, 1.0, 0.1575, 0.7273, 0.0, 0.6364, 0.1575, 0.8182, 0.1575, 0.5455, 0.0, 0.4545, 0.1575, 0.6364, 0.1575, 0.2727, 0.1575, 0.3636, 0.3149, 0.4545, 0.1575, 0.09091, 0.1575, 0.1818, 0.3149, 0.2727, 0.1575, 0.8182, 0.1575, 0.9091, 0.3149, 1.0, 0.1575, 0.6364, 0.1575, 0.7273, 0.3149, 0.8182, 0.1575, 0.4545, 0.1575, 0.5455, 0.3149, 0.6364, 0.1575, 0.2727, 0.1575, 0.1818, 0.3149, 0.3636, 0.3149, 0.09091, 0.1575, 0.0, 0.3149, 0.1818, 0.3149, 0.8182, 0.1575, 0.7273, 0.3149, 0.9091, 0.3149, 0.6364, 0.1575, 0.5455, 0.3149, 0.7273, 0.3149, 0.4545, 0.1575, 0.3636, 0.3149, 0.5455, 0.3149, 0.1818, 0.3149, 0.2727, 0.4724, 0.3636, 0.3149, 0.0, 0.3149, 0.09091, 0.4724, 0.1818, 0.3149, 0.7273, 0.3149, 0.8182, 0.4724, 0.9091, 0.3149, 0.5455, 0.3149, 0.6364, 0.4724, 0.7273, 0.3149, 0.3636, 0.3149, 0.4545, 0.4724, 0.5455, 0.3149, 0.1818, 0.0, 0.09091, 0.1575, 0.2727, 0.1575, 0.2727, 0.1575, 0.4545, 0.1575, 0.3636, 0.0, 0.9091, 0.0, 0.8182, 0.1575, 1.0, 0.1575, 0.7273, 0.0, 0.6364, 0.1575, 0.8182, 0.1575, 0.5455, 0.0, 0.4545, 0.1575, 0.6364, 0.1575, 0.2727, 0.1575, 0.3636, 0.3149, 0.4545, 0.1575, 0.09091, 0.1575, 0.1818, 0.3149, 0.2727, 0.1575, 0.8182, 0.1575, 0.9091, 0.3149, 1.0, 0.1575, 0.6364, 0.1575, 0.7273, 0.3149, 0.8182, 0.1575, 0.4545, 0.1575, 0.5455, 0.3149, 0.6364, 0.1575, 0.2727, 0.1575, 0.1818, 0.3149, 0.3636, 0.3149, 0.09091, 0.1575, 0.0, 0.3149, 0.1818, 0.3149, 0.8182, 0.1575, 0.7273, 0.3149, 0.9091, 0.3149, 0.6364, 0.1575, 0.5455, 0.3149, 0.7273, 0.3149, 0.4545, 0.1575, 0.3636, 0.3149, 0.5455, 0.3149, 0.1818, 0.3149, 0.2727, 0.4724, 0.3636, 0.3149, 0.0, 0.3149, 0.09091, 0.4724, 0.1818, 0.3149, 0.7273, 0.3149, 0.8182, 0.4724, 0.9091, 0.3149, 0.5455, 0.3149, 0.6364, 0.4724, 0.7273, 0.3149, 0.3636, 0.3149, 0.4545, 0.4724, 0.5455, 0.3149, 0.1818, 0.0, 0.09091, 0.1575, 0.2727, 0.1575, 0.2727, 0.1575, 0.4545, 0.1575, 0.3636, 0.0, 0.9091, 0.0, 0.8182, 0.1575, 1.0, 0.1575, 0.7273, 0.0, 0.6364, 0.1575, 0.8182, 0.1575, 0.5455, 0.0, 0.4545, 0.1575, 0.6364, 0.1575, 0.2727, 0.1575, 0.3636, 0.3149, 0.4545, 0.1575, 0.09091, 0.1575, 0.1818, 0.3149, 0.2727, 0.1575, 0.8182, 0.1575, 0.9091, 0.3149, 1.0, 0.1575, 0.6364, 0.1575, 0.7273, 0.3149, 0.8182, 0.1575, 0.4545, 0.1575, 0.5455, 0.3149, 0.6364, 0.1575, 0.2727, 0.1575, 0.1818, 0.3149, 0.3636, 0.3149, 0.09091, 0.1575, 0.0, 0.3149, 0.1818, 0.3149, 0.8182, 0.1575, 0.7273, 0.3149, 0.9091, 0.3149, 0.6364, 0.1575, 0.5455, 0.3149, 0.7273, 0.3149, 0.4545, 0.1575, 0.3636, 0.3149, 0.5455, 0.3149, 0.1818, 0.3149, 0.2727, 0.4724, 0.3636, 0.3149, 0.0, 0.3149, 0.09091, 0.4724, 0.1818, 0.3149, 0.7273, 0.3149, 0.8182, 0.4724, 0.9091, 0.3149, 0.5455, 0.3149, 0.6364, 0.4724, 0.7273, 0.3149, 0.3636, 0.3149, 0.4545, 0.4724, 0.5455, 0.3149, 0.1818, 0.0, 0.09091, 0.1575, 0.2727, 0.1575, 0.2727, 0.1575, 0.4545, 0.1575, 0.3636, 0.0, 0.9091, 0.0, 0.8182, 0.1575, 1.0, 0.1575, 0.7273, 0.0, 0.6364, 0.1575, 0.8182, 0.1575, 0.5455, 0.0, 0.4545, 0.1575, 0.6364, 0.1575, 0.2727, 0.1575, 0.3636, 0.3149, 0.4545, 0.1575, 0.09091, 0.1575, 0.1818, 0.3149, 0.2727, 0.1575, 0.8182, 0.1575, 0.9091, 0.3149, 1.0, 0.1575, 0.6364, 0.1575, 0.7273, 0.3149, 0.8182, 0.1575, 0.4545, 0.1575, 0.5455, 0.3149, 0.6364, 0.1575, 0.2727, 0.1575, 0.1818, 0.3149, 0.3636, 0.3149, 0.09091, 0.1575, 0.0, 0.3149, 0.1818, 0.3149, 0.8182, 0.1575, 0.7273, 0.3149, 0.9091, 0.3149, 0.6364, 0.1575, 0.5455, 0.3149, 0.7273, 0.3149, 0.4545, 0.1575, 0.3636, 0.3149, 0.5455, 0.3149, 0.1818, 0.3149, 0.2727, 0.4724, 0.3636, 0.3149, 0.0, 0.3149, 0.09091, 0.4724, 0.1818, 0.3149, 0.7273, 0.3149, 0.8182, 0.4724, 0.9091, 0.3149, 0.5455, 0.3149, 0.6364, 0.4724, 0.7273, 0.3149, 0.3636, 0.3149, 0.4545, 0.4724, 0.5455, 0.3149, 0.1818, 0.0, 0.09091, 0.1575, 0.2727, 0.1575, 0.2727, 0.1575, 0.4545, 0.1575, 0.3636, 0.0, 0.9091, 0.0, 0.8182, 0.1575, 1.0, 0.1575, 0.7273, 0.0, 0.6364, 0.1575, 0.8182, 0.1575, 0.5455, 0.0, 0.4545, 0.1575, 0.6364, 0.1575, 0.2727, 0.1575, 0.3636, 0.3149, 0.4545, 0.1575, 0.09091, 0.1575, 0.1818, 0.3149, 0.2727, 0.1575, 0.8182, 0.1575, 0.9091, 0.3149, 1.0, 0.1575, 0.6364, 0.1575, 0.7273, 0.3149, 0.8182, 0.1575, 0.4545, 0.1575, 0.5455, 0.3149, 0.6364, 0.1575, 0.2727, 0.1575, 0.1818, 0.3149, 0.3636, 0.3149, 0.09091, 0.1575, 0.0, 0.3149, 0.1818, 0.3149, 0.8182, 0.1575, 0.7273, 0.3149, 0.9091, 0.3149, 0.6364, 0.1575, 0.5455, 0.3149, 0.7273, 0.3149, 0.4545, 0.1575, 0.3636, 0.3149, 0.5455, 0.3149, 0.1818, 0.3149, 0.2727, 0.4724, 0.3636, 0.3149, 0.0, 0.3149, 0.09091, 0.4724, 0.1818, 0.3149, 0.7273, 0.3149, 0.8182, 0.4724, 0.9091, 0.3149, 0.5455, 0.3149, 0.6364, 0.4724, 0.7273, 0.3149, 0.3636, 0.3149, 0.4545, 0.4724, 0.5455, 0.3149, 0.1818, 0.0, 0.09091, 0.1575, 0.2727, 0.1575, 0.2727, 0.1575, 0.4545, 0.1575, 0.3636, 0.0, 0.9091, 0.0, 0.8182, 0.1575, 1.0, 0.1575, 0.7273, 0.0, 0.6364, 0.1575, 0.8182, 0.1575, 0.5455, 0.0, 0.4545, 0.1575, 0.6364, 0.1575, 0.2727, 0.1575, 0.3636, 0.3149, 0.4545, 0.1575, 0.09091, 0.1575, 0.1818, 0.3149, 0.2727, 0.1575, 0.8182, 0.1575, 0.9091, 0.3149, 1.0, 0.1575, 0.6364, 0.1575, 0.7273, 0.3149, 0.8182, 0.1575, 0.4545, 0.1575, 0.5455, 0.3149, 0.6364, 0.1575, 0.2727, 0.1575, 0.1818, 0.3149, 0.3636, 0.3149, 0.09091, 0.1575, 0.0, 0.3149, 0.1818, 0.3149, 0.8182, 0.1575, 0.7273, 0.3149, 0.9091, 0.3149, 0.6364, 0.1575, 0.5455, 0.3149, 0.7273, 0.3149, 0.4545, 0.1575, 0.3636, 0.3149, 0.5455, 0.3149, 0.1818, 0.3149, 0.2727, 0.4724, 0.3636, 0.3149, 0.0, 0.3149, 0.09091, 0.4724, 0.1818, 0.3149, 0.7273, 0.3149, 0.8182, 0.4724, 0.9091, 0.3149, 0.5455, 0.3149, 0.6364, 0.4724, 0.7273, 0.3149, 0.3636, 0.3149, 0.4545, 0.4724, 0.5455, 0.3149, 0.1818, 0.0, 0.09091, 0.1575, 0.2727, 0.1575, 0.2727, 0.1575, 0.4545, 0.1575, 0.3636, 0.0, 0.9091, 0.0, 0.8182, 0.1575, 1.0, 0.1575, 0.7273, 0.0, 0.6364, 0.1575, 0.8182, 0.1575, 0.5455, 0.0, 0.4545, 0.1575, 0.6364, 0.1575, 0.2727, 0.1575, 0.3636, 0.3149, 0.4545, 0.1575, 0.09091, 0.1575, 0.1818, 0.3149, 0.2727, 0.1575, 0.8182, 0.1575, 0.9091, 0.3149, 1.0, 0.1575, 0.6364, 0.1575, 0.7273, 0.3149, 0.8182, 0.1575, 0.4545, 0.1575, 0.5455, 0.3149, 0.6364, 0.1575, 0.2727, 0.1575, 0.1818, 0.3149, 0.3636, 0.3149, 0.09091, 0.1575, 0.0, 0.3149, 0.1818, 0.3149, 0.8182, 0.1575, 0.7273, 0.3149, 0.9091, 0.3149, 0.6364, 0.1575, 0.5455, 0.3149, 0.7273, 0.3149, 0.4545, 0.1575, 0.3636, 0.3149, 0.5455, 0.3149, 0.1818, 0.3149, 0.2727, 0.4724, 0.3636, 0.3149, 0.0, 0.3149, 0.09091, 0.4724, 0.1818, 0.3149, 0.7273, 0.3149, 0.8182, 0.4724, 0.9091, 0.3149, 0.5455, 0.3149, 0.6364, 0.4724, 0.7273, 0.3149, 0.3636, 0.3149, 0.4545, 0.4724, 0.5455, 0.3149, 0.1818, 0.0, 0.2727, 0.1575, 0.09091, 0.1575, 0.2727, 0.1575, 0.3636, 0.0, 0.4545, 0.1575, 0.9091, 0.0, 1.0, 0.1575, 0.8182, 0.1575, 0.7273, 0.0, 0.8182, 0.1575, 0.6364, 0.1575, 0.5455, 0.0, 0.6364, 0.1575, 0.4545, 0.1575, 0.2727, 0.1575, 0.4545, 0.1575, 0.3636, 0.3149, 0.09091, 0.1575, 0.2727, 0.1575, 0.1818, 0.3149, 0.8182, 0.1575, 1.0, 0.1575, 0.9091, 0.3149, 0.6364, 0.1575, 0.8182, 0.1575, 0.7273, 0.3149, 0.4545, 0.1575, 0.6364, 0.1575, 0.5455, 0.3149, 0.2727, 0.1575, 0.3636, 0.3149, 0.1818, 0.3149, 0.09091, 0.1575, 0.1818, 0.3149, 0.0, 0.3149, 0.8182, 0.1575, 0.9091, 0.3149, 0.7273, 0.3149, 0.6364, 0.1575, 0.7273, 0.3149, 0.5455, 0.3149, 0.4545, 0.1575, 0.5455, 0.3149, 0.3636, 0.3149, 0.1818, 0.3149, 0.3636, 0.3149, 0.2727, 0.4724, 0.0, 0.3149, 0.1818, 0.3149, 0.09091, 0.4724, 0.7273, 0.3149, 0.9091, 0.3149, 0.8182, 0.4724, 0.5455, 0.3149, 0.7273, 0.3149, 0.6364, 0.4724, 0.3636, 0.3149, 0.5455, 0.3149, 0.4545, 0.4724, 0.1818, 0.0, 0.2727, 0.1575, 0.09091, 0.1575, 0.2727, 0.1575, 0.3636, 0.0, 0.4545, 0.1575, 0.9091, 0.0, 1.0, 0.1575, 0.8182, 0.1575, 0.7273, 0.0, 0.8182, 0.1575, 0.6364, 0.1575, 0.5455, 0.0, 0.6364, 0.1575, 0.4545, 0.1575, 0.2727, 0.1575, 0.4545, 0.1575, 0.3636, 0.3149, 0.09091, 0.1575, 0.2727, 0.1575, 0.1818, 0.3149, 0.8182, 0.1575, 1.0, 0.1575, 0.9091, 0.3149, 0.6364, 0.1575, 0.8182, 0.1575, 0.7273, 0.3149, 0.4545, 0.1575, 0.6364, 0.1575, 0.5455, 0.3149, 0.2727, 0.1575, 0.3636, 0.3149, 0.1818, 0.3149, 0.09091, 0.1575, 0.1818, 0.3149, 0.0, 0.3149, 0.8182, 0.1575, 0.9091, 0.3149, 0.7273, 0.3149, 0.6364, 0.1575, 0.7273, 0.3149, 0.5455, 0.3149, 0.4545, 0.1575, 0.5455, 0.3149, 0.3636, 0.3149, 0.1818, 0.3149, 0.3636, 0.3149, 0.2727, 0.4724, 0.0, 0.3149, 0.1818, 0.3149, 0.09091, 0.4724, 0.7273, 0.3149, 0.9091, 0.3149, 0.8182, 0.4724, 0.5455, 0.3149, 0.7273, 0.3149, 0.6364, 0.4724, 0.3636, 0.3149, 0.5455, 0.3149, 0.4545, 0.4724, 0.1818, 0.0, 0.2727, 0.1575, 0.09091, 0.1575, 0.2727, 0.1575, 0.3636, 0.0, 0.4545, 0.1575, 0.9091, 0.0, 1.0, 0.1575, 0.8182, 0.1575, 0.7273, 0.0, 0.8182, 0.1575, 0.6364, 0.1575, 0.5455, 0.0, 0.6364, 0.1575, 0.4545, 0.1575, 0.2727, 0.1575, 0.4545, 0.1575, 0.3636, 0.3149, 0.09091, 0.1575, 0.2727, 0.1575, 0.1818, 0.3149, 0.8182, 0.1575, 1.0, 0.1575, 0.9091, 0.3149, 0.6364, 0.1575, 0.8182, 0.1575, 0.7273, 0.3149, 0.4545, 0.1575, 0.6364, 0.1575, 0.5455, 0.3149, 0.2727, 0.1575, 0.3636, 0.3149, 0.1818, 0.3149, 0.09091, 0.1575, 0.1818, 0.3149, 0.0, 0.3149, 0.8182, 0.1575, 0.9091, 0.3149, 0.7273, 0.3149, 0.6364, 0.1575, 0.7273, 0.3149, 0.5455, 0.3149, 0.4545, 0.1575, 0.5455, 0.3149, 0.3636, 0.3149, 0.1818, 0.3149, 0.3636, 0.3149, 0.2727, 0.4724, 0.0, 0.3149, 0.1818, 0.3149, 0.09091, 0.4724, 0.7273, 0.3149, 0.9091, 0.3149, 0.8182, 0.4724, 0.5455, 0.3149, 0.7273, 0.3149, 0.6364, 0.4724, 0.3636, 0.3149, 0.5455, 0.3149, 0.4545, 0.4724, 0.1818, 0.0, 0.2727, 0.1575, 0.09091, 0.1575, 0.2727, 0.1575, 0.3636, 0.0, 0.4545, 0.1575, 0.9091, 0.0, 1.0, 0.1575, 0.8182, 0.1575, 0.7273, 0.0, 0.8182, 0.1575, 0.6364, 0.1575, 0.5455, 0.0, 0.6364, 0.1575, 0.4545, 0.1575, 0.2727, 0.1575, 0.4545, 0.1575, 0.3636, 0.3149, 0.09091, 0.1575, 0.2727, 0.1575, 0.1818, 0.3149, 0.8182, 0.1575, 1.0, 0.1575, 0.9091, 0.3149, 0.6364, 0.1575, 0.8182, 0.1575, 0.7273, 0.3149, 0.4545, 0.1575, 0.6364, 0.1575, 0.5455, 0.3149, 0.2727, 0.1575, 0.3636, 0.3149, 0.1818, 0.3149, 0.09091, 0.1575, 0.1818, 0.3149, 0.0, 0.3149, 0.8182, 0.1575, 0.9091, 0.3149, 0.7273, 0.3149, 0.6364, 0.1575, 0.7273, 0.3149, 0.5455, 0.3149, 0.4545, 0.1575, 0.5455, 0.3149, 0.3636, 0.3149, 0.1818, 0.3149, 0.3636, 0.3149, 0.2727, 0.4724, 0.0, 0.3149, 0.1818, 0.3149, 0.09091, 0.4724, 0.7273, 0.3149, 0.9091, 0.3149, 0.8182, 0.4724, 0.5455, 0.3149, 0.7273, 0.3149, 0.6364, 0.4724, 0.3636, 0.3149, 0.5455, 0.3149, 0.4545, 0.4724, 0.1818, 0.0, 0.2727, 0.1575, 0.09091, 0.1575, 0.2727, 0.1575, 0.3636, 0.0, 0.4545, 0.1575, 0.9091, 0.0, 1.0, 0.1575, 0.8182, 0.1575, 0.7273, 0.0, 0.8182, 0.1575, 0.6364, 0.1575, 0.5455, 0.0, 0.6364, 0.1575, 0.4545, 0.1575, 0.2727, 0.1575, 0.4545, 0.1575, 0.3636, 0.3149, 0.09091, 0.1575, 0.2727, 0.1575, 0.1818, 0.3149, 0.8182, 0.1575, 1.0, 0.1575, 0.9091, 0.3149, 0.6364, 0.1575, 0.8182, 0.1575, 0.7273, 0.3149, 0.4545, 0.1575, 0.6364, 0.1575, 0.5455, 0.3149, 0.2727, 0.1575, 0.3636, 0.3149, 0.1818, 0.3149, 0.09091, 0.1575, 0.1818, 0.3149, 0.0, 0.3149, 0.8182, 0.1575, 0.9091, 0.3149, 0.7273, 0.3149, 0.6364, 0.1575, 0.7273, 0.3149, 0.5455, 0.3149, 0.4545, 0.1575, 0.5455, 0.3149, 0.3636, 0.3149, 0.1818, 0.3149, 0.3636, 0.3149, 0.2727, 0.4724, 0.0, 0.3149, 0.1818, 0.3149, 0.09091, 0.4724, 0.7273, 0.3149, 0.9091, 0.3149, 0.8182, 0.4724, 0.5455, 0.3149, 0.7273, 0.3149, 0.6364, 0.4724, 0.3636, 0.3149, 0.5455, 0.3149, 0.4545, 0.4724, 0.1818, 0.0, 0.2727, 0.1575, 0.09091, 0.1575, 0.2727, 0.1575, 0.3636, 0.0, 0.4545, 0.1575, 0.9091, 0.0, 1.0, 0.1575, 0.8182, 0.1575, 0.7273, 0.0, 0.8182, 0.1575, 0.6364, 0.1575, 0.5455, 0.0, 0.6364, 0.1575, 0.4545, 0.1575, 0.2727, 0.1575, 0.4545, 0.1575, 0.3636, 0.3149, 0.09091, 0.1575, 0.2727, 0.1575, 0.1818, 0.3149, 0.8182, 0.1575, 1.0, 0.1575, 0.9091, 0.3149, 0.6364, 0.1575, 0.8182, 0.1575, 0.7273, 0.3149, 0.4545, 0.1575, 0.6364, 0.1575, 0.5455, 0.3149, 0.2727, 0.1575, 0.3636, 0.3149, 0.1818, 0.3149, 0.09091, 0.1575, 0.1818, 0.3149, 0.0, 0.3149, 0.8182, 0.1575, 0.9091, 0.3149, 0.7273, 0.3149, 0.6364, 0.1575, 0.7273, 0.3149, 0.5455, 0.3149, 0.4545, 0.1575, 0.5455, 0.3149, 0.3636, 0.3149, 0.1818, 0.3149, 0.3636, 0.3149, 0.2727, 0.4724, 0.0, 0.3149, 0.1818, 0.3149, 0.09091, 0.4724, 0.7273, 0.3149, 0.9091, 0.3149, 0.8182, 0.4724, 0.5455, 0.3149, 0.7273, 0.3149, 0.6364, 0.4724, 0.3636, 0.3149, 0.5455, 0.3149, 0.4545, 0.4724, 0.1818, 0.0, 0.2727, 0.1575, 0.09091, 0.1575, 0.2727, 0.1575, 0.3636, 0.0, 0.4545, 0.1575, 0.9091, 0.0, 1.0, 0.1575, 0.8182, 0.1575, 0.7273, 0.0, 0.8182, 0.1575, 0.6364, 0.1575, 0.5455, 0.0, 0.6364, 0.1575, 0.4545, 0.1575, 0.2727, 0.1575, 0.4545, 0.1575, 0.3636, 0.3149, 0.09091, 0.1575, 0.2727, 0.1575, 0.1818, 0.3149, 0.8182, 0.1575, 1.0, 0.1575, 0.9091, 0.3149, 0.6364, 0.1575, 0.8182, 0.1575, 0.7273, 0.3149, 0.4545, 0.1575, 0.6364, 0.1575, 0.5455, 0.3149, 0.2727, 0.1575, 0.3636, 0.3149, 0.1818, 0.3149, 0.09091, 0.1575, 0.1818, 0.3149, 0.0, 0.3149, 0.8182, 0.1575, 0.9091, 0.3149, 0.7273, 0.3149, 0.6364, 0.1575, 0.7273, 0.3149, 0.5455, 0.3149, 0.4545, 0.1575, 0.5455, 0.3149, 0.3636, 0.3149, 0.1818, 0.3149, 0.3636, 0.3149, 0.2727, 0.4724, 0.0, 0.3149, 0.1818, 0.3149, 0.09091, 0.4724, 0.7273, 0.3149, 0.9091, 0.3149, 0.8182, 0.4724, 0.5455, 0.3149, 0.7273, 0.3149, 0.6364, 0.4724, 0.3636, 0.3149, 0.5455, 0.3149, 0.4545, 0.4724, 0.1818, 0.0, 0.2727, 0.1575, 0.09091, 0.1575, 0.2727, 0.1575, 0.3636, 0.0, 0.4545, 0.1575, 0.9091, 0.0, 1.0, 0.1575, 0.8182, 0.1575, 0.7273, 0.0, 0.8182, 0.1575, 0.6364, 0.1575, 0.5455, 0.0, 0.6364, 0.1575, 0.4545, 0.1575, 0.2727, 0.1575, 0.4545, 0.1575, 0.3636, 0.3149, 0.09091, 0.1575, 0.2727, 0.1575, 0.1818, 0.3149, 0.8182, 0.1575, 1.0, 0.1575, 0.9091, 0.3149, 0.6364, 0.1575, 0.8182, 0.1575, 0.7273, 0.3149, 0.4545, 0.1575, 0.6364, 0.1575, 0.5455, 0.3149, 0.2727, 0.1575, 0.3636, 0.3149, 0.1818, 0.3149, 0.09091, 0.1575, 0.1818, 0.3149, 0.0, 0.3149, 0.8182, 0.1575, 0.9091, 0.3149, 0.7273, 0.3149, 0.6364, 0.1575, 0.7273, 0.3149, 0.5455, 0.3149, 0.4545, 0.1575, 0.5455, 0.3149, 0.3636, 0.3149, 0.1818, 0.3149, 0.3636, 0.3149, 0.2727, 0.4724, 0.0, 0.3149, 0.1818, 0.3149, 0.09091, 0.4724, 0.7273, 0.3149, 0.9091, 0.3149, 0.8182, 0.4724, 0.5455, 0.3149, 0.7273, 0.3149, 0.6364, 0.4724, 0.3636, 0.3149, 0.5455, 0.3149, 0.4545, 0.4724, 0.1818, 0.0, 0.2727, 0.1575, 0.09091, 0.1575, 0.2727, 0.1575, 0.3636, 0.0, 0.4545, 0.1575, 0.9091, 0.0, 1.0, 0.1575, 0.8182, 0.1575, 0.7273, 0.0, 0.8182, 0.1575, 0.6364, 0.1575, 0.5455, 0.0, 0.6364, 0.1575, 0.4545, 0.1575, 0.2727, 0.1575, 0.4545, 0.1575, 0.3636, 0.3149, 0.09091, 0.1575, 0.2727, 0.1575, 0.1818, 0.3149, 0.8182, 0.1575, 1.0, 0.1575, 0.9091, 0.3149, 0.6364, 0.1575, 0.8182, 0.1575, 0.7273, 0.3149, 0.4545, 0.1575, 0.6364, 0.1575, 0.5455, 0.3149, 0.2727, 0.1575, 0.3636, 0.3149, 0.1818, 0.3149, 0.09091, 0.1575, 0.1818, 0.3149, 0.0, 0.3149, 0.8182, 0.1575, 0.9091, 0.3149, 0.7273, 0.3149, 0.6364, 0.1575, 0.7273, 0.3149, 0.5455, 0.3149, 0.4545, 0.1575, 0.5455, 0.3149, 0.3636, 0.3149, 0.1818, 0.3149, 0.3636, 0.3149, 0.2727, 0.4724, 0.0, 0.3149, 0.1818, 0.3149, 0.09091, 0.4724, 0.7273, 0.3149, 0.9091, 0.3149, 0.8182, 0.4724, 0.5455, 0.3149, 0.7273, 0.3149, 0.6364, 0.4724, 0.3636, 0.3149, 0.5455, 0.3149, 0.4545, 0.4724, 0.1818, 0.0, 0.2727, 0.1575, 0.09091, 0.1575, 0.2727, 0.1575, 0.3636, 0.0, 0.4545, 0.1575, 0.9091, 0.0, 1.0, 0.1575, 0.8182, 0.1575, 0.7273, 0.0, 0.8182, 0.1575, 0.6364, 0.1575, 0.5455, 0.0, 0.6364, 0.1575, 0.4545, 0.1575, 0.2727, 0.1575, 0.4545, 0.1575, 0.3636, 0.3149, 0.09091, 0.1575, 0.2727, 0.1575, 0.1818, 0.3149, 0.8182, 0.1575, 1.0, 0.1575, 0.9091, 0.3149, 0.6364, 0.1575, 0.8182, 0.1575, 0.7273, 0.3149, 0.4545, 0.1575, 0.6364, 0.1575, 0.5455, 0.3149, 0.2727, 0.1575, 0.3636, 0.3149, 0.1818, 0.3149, 0.09091, 0.1575, 0.1818, 0.3149, 0.0, 0.3149, 0.8182, 0.1575, 0.9091, 0.3149, 0.7273, 0.3149, 0.6364, 0.1575, 0.7273, 0.3149, 0.5455, 0.3149, 0.4545, 0.1575, 0.5455, 0.3149, 0.3636, 0.3149, 0.1818, 0.3149, 0.3636, 0.3149, 0.2727, 0.4724, 0.0, 0.3149, 0.1818, 0.3149, 0.09091, 0.4724, 0.7273, 0.3149, 0.9091, 0.3149, 0.8182, 0.4724, 0.5455, 0.3149, 0.7273, 0.3149, 0.6364, 0.4724, 0.3636, 0.3149, 0.5455, 0.3149, 0.4545, 0.4724, 0.1818, 0.0, 0.2727, 0.1575, 0.09091, 0.1575, 0.2727, 0.1575, 0.3636, 0.0, 0.4545, 0.1575, 0.9091, 0.0, 1.0, 0.1575, 0.8182, 0.1575, 0.7273, 0.0, 0.8182, 0.1575, 0.6364, 0.1575, 0.5455, 0.0, 0.6364, 0.1575, 0.4545, 0.1575, 0.2727, 0.1575, 0.4545, 0.1575, 0.3636, 0.3149, 0.09091, 0.1575, 0.2727, 0.1575, 0.1818, 0.3149, 0.8182, 0.1575, 1.0, 0.1575, 0.9091, 0.3149, 0.6364, 0.1575, 0.8182, 0.1575, 0.7273, 0.3149, 0.4545, 0.1575, 0.6364, 0.1575, 0.5455, 0.3149, 0.2727, 0.1575, 0.3636, 0.3149, 0.1818, 0.3149, 0.09091, 0.1575, 0.1818, 0.3149, 0.0, 0.3149, 0.8182, 0.1575, 0.9091, 0.3149, 0.7273, 0.3149, 0.6364, 0.1575, 0.7273, 0.3149, 0.5455, 0.3149, 0.4545, 0.1575, 0.5455, 0.3149, 0.3636, 0.3149, 0.1818, 0.3149, 0.3636, 0.3149, 0.2727, 0.4724, 0.0, 0.3149, 0.1818, 0.3149, 0.09091, 0.4724, 0.7273, 0.3149, 0.9091, 0.3149, 0.8182, 0.4724, 0.5455, 0.3149, 0.7273, 0.3149, 0.6364, 0.4724, 0.3636, 0.3149, 0.5455, 0.3149, 0.4545, 0.4724, 0.1818, 0.0, 0.2727, 0.1575, 0.09091, 0.1575, 0.2727, 0.1575, 0.3636, 0.0, 0.4545, 0.1575, 0.9091, 0.0, 1.0, 0.1575, 0.8182, 0.1575, 0.7273, 0.0, 0.8182, 0.1575, 0.6364, 0.1575, 0.5455, 0.0, 0.6364, 0.1575, 0.4545, 0.1575, 0.2727, 0.1575, 0.4545, 0.1575, 0.3636, 0.3149, 0.09091, 0.1575, 0.2727, 0.1575, 0.1818, 0.3149, 0.8182, 0.1575, 1.0, 0.1575, 0.9091, 0.3149, 0.6364, 0.1575, 0.8182, 0.1575, 0.7273, 0.3149, 0.4545, 0.1575, 0.6364, 0.1575, 0.5455, 0.3149, 0.2727, 0.1575, 0.3636, 0.3149, 0.1818, 0.3149, 0.09091, 0.1575, 0.1818, 0.3149, 0.0, 0.3149, 0.8182, 0.1575, 0.9091, 0.3149, 0.7273, 0.3149, 0.6364, 0.1575, 0.7273, 0.3149, 0.5455, 0.3149, 0.4545, 0.1575, 0.5455, 0.3149, 0.3636, 0.3149, 0.1818, 0.3149, 0.3636, 0.3149, 0.2727, 0.4724, 0.0, 0.3149, 0.1818, 0.3149, 0.09091, 0.4724, 0.7273, 0.3149, 0.9091, 0.3149, 0.8182, 0.4724, 0.5455, 0.3149, 0.7273, 0.3149, 0.6364, 0.4724, 0.3636, 0.3149, 0.5455, 0.3149, 0.4545, 0.4724])
me_cylinder.materials.append(mat_material_001)
me_cylinder.materials.append(mat_material_002)
me_cylinder.update()

# ---- objects
ob_light = bpy.data.objects.new('Light', light_light)
ob_camera = bpy.data.objects.new('Camera', cam_camera)
ob_cylinder = bpy.data.objects.new('Cylinder', me_cylinder)

# ---- transforms, parenting, visibility, modifiers, constraints
ob_light.location = (0.438, -7.34, 13.95)
ob_light.rotation_euler = (0.6503, 0.05522, 1.866)
ob_light.lock_rotations_4d = False
ob_light.empty_display_type = 'ARROWS'
ob_light.color = (0.0, 0.0, 0.0, 0.0)
ob_light.lineart.crease_threshold = 0.0
ob_camera.location = (1.822, -29.14, 16.42)
ob_camera.rotation_euler = (1.212, -0.01052, 0.1014)
ob_camera.lock_rotations_4d = False
ob_camera.empty_display_type = 'ARROWS'
ob_camera.color = (0.0, 0.0, 0.0, 0.0)
ob_camera.display_type = 'WIRE'
ob_camera.lineart.crease_threshold = 0.0
ob_cylinder.location = (-0.4817, 0.1253, 8.527)
ob_cylinder.scale = (0.7297, 0.7297, 0.7297)

# ---- collection membership
col_collection.objects.link(ob_light)
col_collection.objects.link(ob_camera)
col_collection.objects.link(ob_cylinder)

# ---- scene / render settings (as saved in the file)
scene.camera = ob_camera
scene.frame_start = 1; scene.frame_end = 250; scene.frame_set(1)
scene.render.engine = 'BLENDER_EEVEE_NEXT'
scene.cycles.sampling_pattern = 'TABULATED_SOBOL'
scene.view_settings.view_transform = 'Filmic'
bpy.context.view_layer.update()
